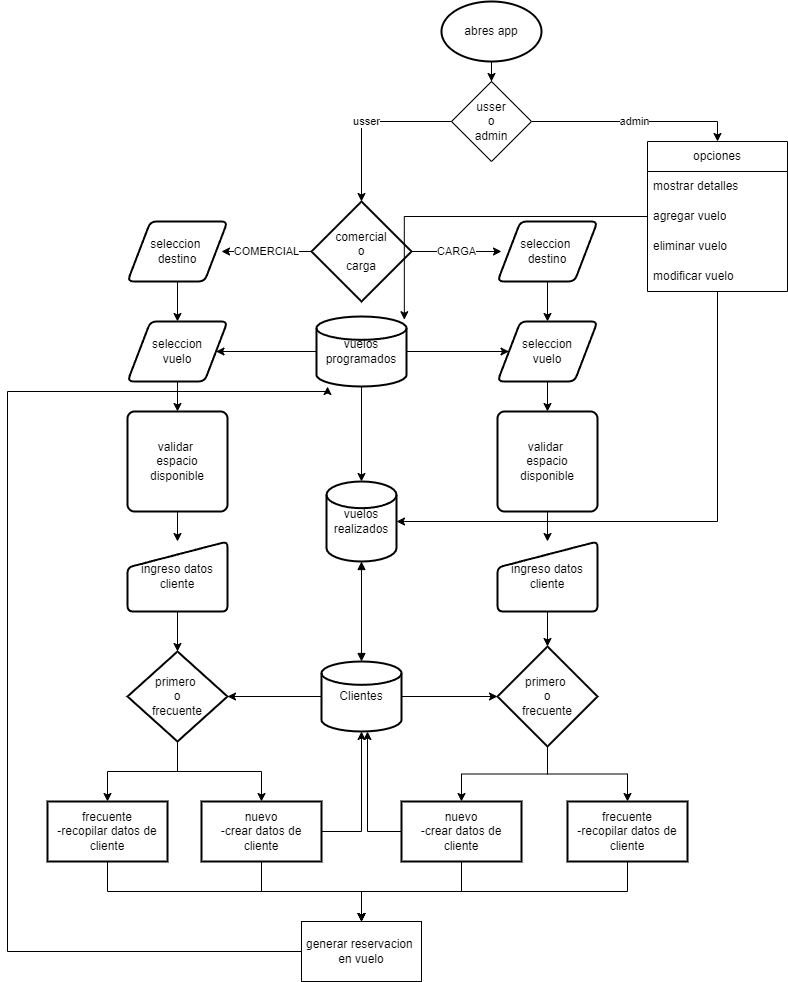

The diagram above was exported from draw.io. Its source (the exported page's mxGraphModel, read from the mxfile embedded in the PNG):
<mxGraphModel dx="1276" dy="614" grid="1" gridSize="10" guides="1" tooltips="1" connect="1" arrows="1" fold="1" page="1" pageScale="1" pageWidth="827" pageHeight="1169" math="0" shadow="0">
  <root>
    <mxCell id="0" />
    <mxCell id="1" parent="0" />
    <mxCell id="G9jrfRC3qIttzMZ2zwI--2" value="" style="edgeStyle=orthogonalEdgeStyle;rounded=0;orthogonalLoop=1;jettySize=auto;html=1;" edge="1" parent="1" source="R1m_rsAZctLCm46elbd2-1" target="G9jrfRC3qIttzMZ2zwI--1">
      <mxGeometry relative="1" as="geometry" />
    </mxCell>
    <mxCell id="R1m_rsAZctLCm46elbd2-1" value="abres app" style="strokeWidth=2;html=1;shape=mxgraph.flowchart.start_1;whiteSpace=wrap;" parent="1" vertex="1">
      <mxGeometry x="454" y="40" width="100" height="60" as="geometry" />
    </mxCell>
    <mxCell id="R1m_rsAZctLCm46elbd2-4" value="CARGA" style="edgeStyle=orthogonalEdgeStyle;rounded=0;orthogonalLoop=1;jettySize=auto;html=1;" parent="1" source="R1m_rsAZctLCm46elbd2-2" edge="1">
      <mxGeometry relative="1" as="geometry">
        <mxPoint x="514" y="290" as="targetPoint" />
      </mxGeometry>
    </mxCell>
    <mxCell id="R1m_rsAZctLCm46elbd2-7" value="COMERCIAL" style="edgeStyle=orthogonalEdgeStyle;rounded=0;orthogonalLoop=1;jettySize=auto;html=1;" parent="1" source="R1m_rsAZctLCm46elbd2-2" edge="1">
      <mxGeometry relative="1" as="geometry">
        <mxPoint x="234" y="290" as="targetPoint" />
      </mxGeometry>
    </mxCell>
    <mxCell id="R1m_rsAZctLCm46elbd2-2" value="comercial&lt;br&gt;o&lt;br&gt;carga" style="strokeWidth=2;html=1;shape=mxgraph.flowchart.decision;whiteSpace=wrap;" parent="1" vertex="1">
      <mxGeometry x="324" y="240" width="100" height="100" as="geometry" />
    </mxCell>
    <mxCell id="R1m_rsAZctLCm46elbd2-26" value="" style="edgeStyle=orthogonalEdgeStyle;rounded=0;orthogonalLoop=1;jettySize=auto;html=1;" parent="1" source="R1m_rsAZctLCm46elbd2-8" target="R1m_rsAZctLCm46elbd2-18" edge="1">
      <mxGeometry relative="1" as="geometry" />
    </mxCell>
    <mxCell id="R1m_rsAZctLCm46elbd2-28" value="" style="edgeStyle=orthogonalEdgeStyle;rounded=0;orthogonalLoop=1;jettySize=auto;html=1;" parent="1" source="R1m_rsAZctLCm46elbd2-8" target="R1m_rsAZctLCm46elbd2-19" edge="1">
      <mxGeometry relative="1" as="geometry" />
    </mxCell>
    <mxCell id="R1m_rsAZctLCm46elbd2-55" value="" style="edgeStyle=orthogonalEdgeStyle;rounded=0;orthogonalLoop=1;jettySize=auto;html=1;" parent="1" source="R1m_rsAZctLCm46elbd2-8" target="R1m_rsAZctLCm46elbd2-9" edge="1">
      <mxGeometry relative="1" as="geometry" />
    </mxCell>
    <mxCell id="R1m_rsAZctLCm46elbd2-8" value="vuelos programados" style="strokeWidth=2;html=1;shape=mxgraph.flowchart.database;whiteSpace=wrap;" parent="1" vertex="1">
      <mxGeometry x="329" y="355" width="90" height="70" as="geometry" />
    </mxCell>
    <mxCell id="R1m_rsAZctLCm46elbd2-9" value="vuelos realizados" style="strokeWidth=2;html=1;shape=mxgraph.flowchart.database;whiteSpace=wrap;" parent="1" vertex="1">
      <mxGeometry x="339" y="520" width="70" height="80" as="geometry" />
    </mxCell>
    <mxCell id="R1m_rsAZctLCm46elbd2-40" value="" style="edgeStyle=orthogonalEdgeStyle;rounded=0;orthogonalLoop=1;jettySize=auto;html=1;" parent="1" source="R1m_rsAZctLCm46elbd2-10" target="R1m_rsAZctLCm46elbd2-38" edge="1">
      <mxGeometry relative="1" as="geometry" />
    </mxCell>
    <mxCell id="R1m_rsAZctLCm46elbd2-41" value="" style="edgeStyle=orthogonalEdgeStyle;rounded=0;orthogonalLoop=1;jettySize=auto;html=1;" parent="1" source="R1m_rsAZctLCm46elbd2-10" target="R1m_rsAZctLCm46elbd2-37" edge="1">
      <mxGeometry relative="1" as="geometry" />
    </mxCell>
    <mxCell id="R1m_rsAZctLCm46elbd2-10" value="Clientes" style="strokeWidth=2;html=1;shape=mxgraph.flowchart.database;whiteSpace=wrap;" parent="1" vertex="1">
      <mxGeometry x="334" y="700" width="80" height="70" as="geometry" />
    </mxCell>
    <mxCell id="R1m_rsAZctLCm46elbd2-20" value="" style="edgeStyle=orthogonalEdgeStyle;rounded=0;orthogonalLoop=1;jettySize=auto;html=1;" parent="1" source="R1m_rsAZctLCm46elbd2-16" target="R1m_rsAZctLCm46elbd2-18" edge="1">
      <mxGeometry relative="1" as="geometry" />
    </mxCell>
    <mxCell id="R1m_rsAZctLCm46elbd2-16" value="seleccion&amp;nbsp;&lt;br&gt;destino" style="shape=parallelogram;html=1;strokeWidth=2;perimeter=parallelogramPerimeter;whiteSpace=wrap;rounded=1;arcSize=12;size=0.23;" parent="1" vertex="1">
      <mxGeometry x="140" y="260" width="100" height="60" as="geometry" />
    </mxCell>
    <mxCell id="R1m_rsAZctLCm46elbd2-21" value="" style="edgeStyle=orthogonalEdgeStyle;rounded=0;orthogonalLoop=1;jettySize=auto;html=1;" parent="1" source="R1m_rsAZctLCm46elbd2-17" target="R1m_rsAZctLCm46elbd2-19" edge="1">
      <mxGeometry relative="1" as="geometry" />
    </mxCell>
    <mxCell id="R1m_rsAZctLCm46elbd2-17" value="seleccion&amp;nbsp;&lt;br&gt;destino" style="shape=parallelogram;html=1;strokeWidth=2;perimeter=parallelogramPerimeter;whiteSpace=wrap;rounded=1;arcSize=12;size=0.23;" parent="1" vertex="1">
      <mxGeometry x="510" y="260" width="100" height="60" as="geometry" />
    </mxCell>
    <mxCell id="R1m_rsAZctLCm46elbd2-30" value="" style="edgeStyle=orthogonalEdgeStyle;rounded=0;orthogonalLoop=1;jettySize=auto;html=1;" parent="1" source="R1m_rsAZctLCm46elbd2-18" target="R1m_rsAZctLCm46elbd2-29" edge="1">
      <mxGeometry relative="1" as="geometry" />
    </mxCell>
    <mxCell id="R1m_rsAZctLCm46elbd2-18" value="seleccion&lt;br&gt;vuelo" style="shape=parallelogram;html=1;strokeWidth=2;perimeter=parallelogramPerimeter;whiteSpace=wrap;rounded=1;arcSize=12;size=0.23;" parent="1" vertex="1">
      <mxGeometry x="140" y="360" width="100" height="60" as="geometry" />
    </mxCell>
    <mxCell id="R1m_rsAZctLCm46elbd2-32" value="" style="edgeStyle=orthogonalEdgeStyle;rounded=0;orthogonalLoop=1;jettySize=auto;html=1;" parent="1" source="R1m_rsAZctLCm46elbd2-19" target="R1m_rsAZctLCm46elbd2-31" edge="1">
      <mxGeometry relative="1" as="geometry" />
    </mxCell>
    <mxCell id="R1m_rsAZctLCm46elbd2-19" value="seleccion&lt;br&gt;vuelo" style="shape=parallelogram;html=1;strokeWidth=2;perimeter=parallelogramPerimeter;whiteSpace=wrap;rounded=1;arcSize=12;size=0.23;" parent="1" vertex="1">
      <mxGeometry x="510" y="360" width="100" height="60" as="geometry" />
    </mxCell>
    <mxCell id="R1m_rsAZctLCm46elbd2-25" style="edgeStyle=orthogonalEdgeStyle;rounded=0;orthogonalLoop=1;jettySize=auto;html=1;exitX=0.5;exitY=1;exitDx=0;exitDy=0;exitPerimeter=0;" parent="1" edge="1">
      <mxGeometry relative="1" as="geometry">
        <mxPoint x="685" y="415" as="sourcePoint" />
        <mxPoint x="685" y="415" as="targetPoint" />
      </mxGeometry>
    </mxCell>
    <mxCell id="R1m_rsAZctLCm46elbd2-35" value="" style="edgeStyle=orthogonalEdgeStyle;rounded=0;orthogonalLoop=1;jettySize=auto;html=1;" parent="1" source="R1m_rsAZctLCm46elbd2-29" target="R1m_rsAZctLCm46elbd2-33" edge="1">
      <mxGeometry relative="1" as="geometry" />
    </mxCell>
    <mxCell id="R1m_rsAZctLCm46elbd2-29" value="validar&amp;nbsp;&lt;br&gt;espacio&lt;br&gt;disponible" style="rounded=1;whiteSpace=wrap;html=1;absoluteArcSize=1;arcSize=14;strokeWidth=2;" parent="1" vertex="1">
      <mxGeometry x="140" y="450" width="100" height="100" as="geometry" />
    </mxCell>
    <mxCell id="R1m_rsAZctLCm46elbd2-36" value="" style="edgeStyle=orthogonalEdgeStyle;rounded=0;orthogonalLoop=1;jettySize=auto;html=1;" parent="1" source="R1m_rsAZctLCm46elbd2-31" target="R1m_rsAZctLCm46elbd2-34" edge="1">
      <mxGeometry relative="1" as="geometry" />
    </mxCell>
    <mxCell id="R1m_rsAZctLCm46elbd2-31" value="validar&amp;nbsp;&lt;br&gt;espacio&lt;br&gt;disponible" style="rounded=1;whiteSpace=wrap;html=1;absoluteArcSize=1;arcSize=14;strokeWidth=2;" parent="1" vertex="1">
      <mxGeometry x="510" y="450" width="100" height="100" as="geometry" />
    </mxCell>
    <mxCell id="R1m_rsAZctLCm46elbd2-42" value="" style="edgeStyle=orthogonalEdgeStyle;rounded=0;orthogonalLoop=1;jettySize=auto;html=1;" parent="1" source="R1m_rsAZctLCm46elbd2-33" target="R1m_rsAZctLCm46elbd2-37" edge="1">
      <mxGeometry relative="1" as="geometry" />
    </mxCell>
    <mxCell id="R1m_rsAZctLCm46elbd2-33" value="ingreso datos&lt;br&gt;cliente" style="html=1;strokeWidth=2;shape=manualInput;whiteSpace=wrap;rounded=1;size=26;arcSize=11;" parent="1" vertex="1">
      <mxGeometry x="140" y="580" width="100" height="70" as="geometry" />
    </mxCell>
    <mxCell id="R1m_rsAZctLCm46elbd2-39" value="" style="edgeStyle=orthogonalEdgeStyle;rounded=0;orthogonalLoop=1;jettySize=auto;html=1;" parent="1" source="R1m_rsAZctLCm46elbd2-34" target="R1m_rsAZctLCm46elbd2-38" edge="1">
      <mxGeometry relative="1" as="geometry" />
    </mxCell>
    <mxCell id="R1m_rsAZctLCm46elbd2-34" value="ingreso datos&lt;br&gt;cliente" style="html=1;strokeWidth=2;shape=manualInput;whiteSpace=wrap;rounded=1;size=26;arcSize=11;" parent="1" vertex="1">
      <mxGeometry x="510" y="580" width="100" height="70" as="geometry" />
    </mxCell>
    <mxCell id="R1m_rsAZctLCm46elbd2-49" value="" style="edgeStyle=orthogonalEdgeStyle;rounded=0;orthogonalLoop=1;jettySize=auto;html=1;" parent="1" source="R1m_rsAZctLCm46elbd2-37" target="R1m_rsAZctLCm46elbd2-45" edge="1">
      <mxGeometry relative="1" as="geometry" />
    </mxCell>
    <mxCell id="R1m_rsAZctLCm46elbd2-50" style="edgeStyle=orthogonalEdgeStyle;rounded=0;orthogonalLoop=1;jettySize=auto;html=1;" parent="1" source="R1m_rsAZctLCm46elbd2-37" target="R1m_rsAZctLCm46elbd2-43" edge="1">
      <mxGeometry relative="1" as="geometry" />
    </mxCell>
    <mxCell id="R1m_rsAZctLCm46elbd2-37" value="primero&amp;nbsp;&lt;br&gt;o&lt;br&gt;frecuente" style="strokeWidth=2;html=1;shape=mxgraph.flowchart.decision;whiteSpace=wrap;" parent="1" vertex="1">
      <mxGeometry x="140" y="690" width="100" height="90" as="geometry" />
    </mxCell>
    <mxCell id="R1m_rsAZctLCm46elbd2-47" value="" style="edgeStyle=orthogonalEdgeStyle;rounded=0;orthogonalLoop=1;jettySize=auto;html=1;entryX=0.5;entryY=0;entryDx=0;entryDy=0;" parent="1" source="R1m_rsAZctLCm46elbd2-38" target="R1m_rsAZctLCm46elbd2-44" edge="1">
      <mxGeometry relative="1" as="geometry" />
    </mxCell>
    <mxCell id="R1m_rsAZctLCm46elbd2-48" style="edgeStyle=orthogonalEdgeStyle;rounded=0;orthogonalLoop=1;jettySize=auto;html=1;" parent="1" source="R1m_rsAZctLCm46elbd2-38" target="R1m_rsAZctLCm46elbd2-46" edge="1">
      <mxGeometry relative="1" as="geometry" />
    </mxCell>
    <mxCell id="R1m_rsAZctLCm46elbd2-38" value="primero&amp;nbsp;&lt;br&gt;o&lt;br&gt;frecuente" style="strokeWidth=2;html=1;shape=mxgraph.flowchart.decision;whiteSpace=wrap;" parent="1" vertex="1">
      <mxGeometry x="510" y="685" width="100" height="100" as="geometry" />
    </mxCell>
    <mxCell id="R1m_rsAZctLCm46elbd2-52" value="" style="edgeStyle=orthogonalEdgeStyle;rounded=0;orthogonalLoop=1;jettySize=auto;html=1;entryX=0.5;entryY=1;entryDx=0;entryDy=0;entryPerimeter=0;exitX=1;exitY=0.5;exitDx=0;exitDy=0;" parent="1" source="R1m_rsAZctLCm46elbd2-43" target="R1m_rsAZctLCm46elbd2-10" edge="1">
      <mxGeometry relative="1" as="geometry" />
    </mxCell>
    <mxCell id="fJNEp5uLmpf-V1BsJ8ES-2" style="edgeStyle=orthogonalEdgeStyle;rounded=0;orthogonalLoop=1;jettySize=auto;html=1;" parent="1" source="R1m_rsAZctLCm46elbd2-43" target="fJNEp5uLmpf-V1BsJ8ES-1" edge="1">
      <mxGeometry relative="1" as="geometry" />
    </mxCell>
    <mxCell id="R1m_rsAZctLCm46elbd2-43" value="nuevo&lt;br&gt;-crear datos de cliente" style="whiteSpace=wrap;html=1;strokeWidth=2;" parent="1" vertex="1">
      <mxGeometry x="214" y="840" width="120" height="60" as="geometry" />
    </mxCell>
    <mxCell id="R1m_rsAZctLCm46elbd2-51" style="edgeStyle=orthogonalEdgeStyle;rounded=0;orthogonalLoop=1;jettySize=auto;html=1;exitX=0;exitY=0.5;exitDx=0;exitDy=0;" parent="1" source="R1m_rsAZctLCm46elbd2-44" edge="1">
      <mxGeometry relative="1" as="geometry">
        <mxPoint x="380" y="770" as="targetPoint" />
        <Array as="points">
          <mxPoint x="380" y="870" />
        </Array>
      </mxGeometry>
    </mxCell>
    <mxCell id="fJNEp5uLmpf-V1BsJ8ES-4" style="edgeStyle=orthogonalEdgeStyle;rounded=0;orthogonalLoop=1;jettySize=auto;html=1;" parent="1" source="R1m_rsAZctLCm46elbd2-44" target="fJNEp5uLmpf-V1BsJ8ES-1" edge="1">
      <mxGeometry relative="1" as="geometry" />
    </mxCell>
    <mxCell id="R1m_rsAZctLCm46elbd2-44" value="nuevo&lt;br&gt;-crear datos de cliente" style="whiteSpace=wrap;html=1;strokeWidth=2;" parent="1" vertex="1">
      <mxGeometry x="414" y="840" width="120" height="60" as="geometry" />
    </mxCell>
    <mxCell id="fJNEp5uLmpf-V1BsJ8ES-3" style="edgeStyle=orthogonalEdgeStyle;rounded=0;orthogonalLoop=1;jettySize=auto;html=1;" parent="1" source="R1m_rsAZctLCm46elbd2-45" target="fJNEp5uLmpf-V1BsJ8ES-1" edge="1">
      <mxGeometry relative="1" as="geometry">
        <Array as="points">
          <mxPoint x="120" y="930" />
          <mxPoint x="374" y="930" />
        </Array>
      </mxGeometry>
    </mxCell>
    <mxCell id="R1m_rsAZctLCm46elbd2-45" value="frecuente&lt;br&gt;-recopilar datos de cliente" style="whiteSpace=wrap;html=1;strokeWidth=2;" parent="1" vertex="1">
      <mxGeometry x="60" y="840" width="120" height="60" as="geometry" />
    </mxCell>
    <mxCell id="fJNEp5uLmpf-V1BsJ8ES-5" style="edgeStyle=orthogonalEdgeStyle;rounded=0;orthogonalLoop=1;jettySize=auto;html=1;" parent="1" source="R1m_rsAZctLCm46elbd2-46" target="fJNEp5uLmpf-V1BsJ8ES-1" edge="1">
      <mxGeometry relative="1" as="geometry">
        <Array as="points">
          <mxPoint x="640" y="930" />
          <mxPoint x="374" y="930" />
        </Array>
      </mxGeometry>
    </mxCell>
    <mxCell id="R1m_rsAZctLCm46elbd2-46" value="frecuente&lt;br&gt;-recopilar datos de cliente" style="whiteSpace=wrap;html=1;strokeWidth=2;" parent="1" vertex="1">
      <mxGeometry x="580" y="840" width="120" height="60" as="geometry" />
    </mxCell>
    <mxCell id="R1m_rsAZctLCm46elbd2-54" value="" style="endArrow=block;startArrow=block;endFill=1;startFill=1;html=1;rounded=0;entryX=0.5;entryY=1;entryDx=0;entryDy=0;entryPerimeter=0;exitX=0.5;exitY=0;exitDx=0;exitDy=0;exitPerimeter=0;" parent="1" source="R1m_rsAZctLCm46elbd2-10" target="R1m_rsAZctLCm46elbd2-9" edge="1">
      <mxGeometry width="160" relative="1" as="geometry">
        <mxPoint x="294" y="660" as="sourcePoint" />
        <mxPoint x="454" y="660" as="targetPoint" />
      </mxGeometry>
    </mxCell>
    <mxCell id="fJNEp5uLmpf-V1BsJ8ES-6" style="edgeStyle=orthogonalEdgeStyle;rounded=0;orthogonalLoop=1;jettySize=auto;html=1;" parent="1" source="fJNEp5uLmpf-V1BsJ8ES-1" target="R1m_rsAZctLCm46elbd2-8" edge="1">
      <mxGeometry relative="1" as="geometry">
        <Array as="points">
          <mxPoint x="20" y="990" />
          <mxPoint x="20" y="430" />
          <mxPoint x="340" y="430" />
        </Array>
      </mxGeometry>
    </mxCell>
    <mxCell id="fJNEp5uLmpf-V1BsJ8ES-1" value="generar reservacion&amp;nbsp;&lt;br&gt;en vuelo" style="rounded=0;whiteSpace=wrap;html=1;" parent="1" vertex="1">
      <mxGeometry x="314" y="960" width="120" height="60" as="geometry" />
    </mxCell>
    <mxCell id="G9jrfRC3qIttzMZ2zwI--3" value="usser" style="edgeStyle=orthogonalEdgeStyle;rounded=0;orthogonalLoop=1;jettySize=auto;html=1;" edge="1" parent="1" source="G9jrfRC3qIttzMZ2zwI--1" target="R1m_rsAZctLCm46elbd2-2">
      <mxGeometry relative="1" as="geometry" />
    </mxCell>
    <mxCell id="G9jrfRC3qIttzMZ2zwI--8" value="admin" style="edgeStyle=orthogonalEdgeStyle;rounded=0;orthogonalLoop=1;jettySize=auto;html=1;entryX=0.5;entryY=0;entryDx=0;entryDy=0;" edge="1" parent="1" source="G9jrfRC3qIttzMZ2zwI--1" target="G9jrfRC3qIttzMZ2zwI--4">
      <mxGeometry relative="1" as="geometry" />
    </mxCell>
    <mxCell id="G9jrfRC3qIttzMZ2zwI--1" value="usser&lt;br&gt;o&lt;br&gt;admin" style="rhombus;whiteSpace=wrap;html=1;" vertex="1" parent="1">
      <mxGeometry x="464" y="120" width="80" height="80" as="geometry" />
    </mxCell>
    <mxCell id="G9jrfRC3qIttzMZ2zwI--11" style="edgeStyle=orthogonalEdgeStyle;rounded=0;orthogonalLoop=1;jettySize=auto;html=1;entryX=0.976;entryY=0.046;entryDx=0;entryDy=0;entryPerimeter=0;" edge="1" parent="1" source="G9jrfRC3qIttzMZ2zwI--4" target="R1m_rsAZctLCm46elbd2-8">
      <mxGeometry relative="1" as="geometry" />
    </mxCell>
    <mxCell id="G9jrfRC3qIttzMZ2zwI--12" style="edgeStyle=orthogonalEdgeStyle;rounded=0;orthogonalLoop=1;jettySize=auto;html=1;entryX=1;entryY=0.5;entryDx=0;entryDy=0;entryPerimeter=0;" edge="1" parent="1" source="G9jrfRC3qIttzMZ2zwI--4" target="R1m_rsAZctLCm46elbd2-9">
      <mxGeometry relative="1" as="geometry">
        <mxPoint x="740" y="480" as="targetPoint" />
        <Array as="points">
          <mxPoint x="730" y="560" />
        </Array>
      </mxGeometry>
    </mxCell>
    <mxCell id="G9jrfRC3qIttzMZ2zwI--4" value="opciones" style="swimlane;fontStyle=0;childLayout=stackLayout;horizontal=1;startSize=30;horizontalStack=0;resizeParent=1;resizeParentMax=0;resizeLast=0;collapsible=1;marginBottom=0;whiteSpace=wrap;html=1;" vertex="1" parent="1">
      <mxGeometry x="660" y="180" width="140" height="150" as="geometry" />
    </mxCell>
    <mxCell id="G9jrfRC3qIttzMZ2zwI--5" value="mostrar detalles&lt;span style=&quot;white-space: pre;&quot;&gt;&#09;&lt;/span&gt;" style="text;strokeColor=none;fillColor=none;align=left;verticalAlign=middle;spacingLeft=4;spacingRight=4;overflow=hidden;points=[[0,0.5],[1,0.5]];portConstraint=eastwest;rotatable=0;whiteSpace=wrap;html=1;" vertex="1" parent="G9jrfRC3qIttzMZ2zwI--4">
      <mxGeometry y="30" width="140" height="30" as="geometry" />
    </mxCell>
    <mxCell id="G9jrfRC3qIttzMZ2zwI--6" value="agregar vuelo&lt;br&gt;" style="text;strokeColor=none;fillColor=none;align=left;verticalAlign=middle;spacingLeft=4;spacingRight=4;overflow=hidden;points=[[0,0.5],[1,0.5]];portConstraint=eastwest;rotatable=0;whiteSpace=wrap;html=1;" vertex="1" parent="G9jrfRC3qIttzMZ2zwI--4">
      <mxGeometry y="60" width="140" height="30" as="geometry" />
    </mxCell>
    <mxCell id="G9jrfRC3qIttzMZ2zwI--7" value="eliminar vuelo" style="text;strokeColor=none;fillColor=none;align=left;verticalAlign=middle;spacingLeft=4;spacingRight=4;overflow=hidden;points=[[0,0.5],[1,0.5]];portConstraint=eastwest;rotatable=0;whiteSpace=wrap;html=1;" vertex="1" parent="G9jrfRC3qIttzMZ2zwI--4">
      <mxGeometry y="90" width="140" height="30" as="geometry" />
    </mxCell>
    <mxCell id="G9jrfRC3qIttzMZ2zwI--10" value="modificar vuelo" style="text;strokeColor=none;fillColor=none;align=left;verticalAlign=middle;spacingLeft=4;spacingRight=4;overflow=hidden;points=[[0,0.5],[1,0.5]];portConstraint=eastwest;rotatable=0;whiteSpace=wrap;html=1;" vertex="1" parent="G9jrfRC3qIttzMZ2zwI--4">
      <mxGeometry y="120" width="140" height="30" as="geometry" />
    </mxCell>
  </root>
</mxGraphModel>